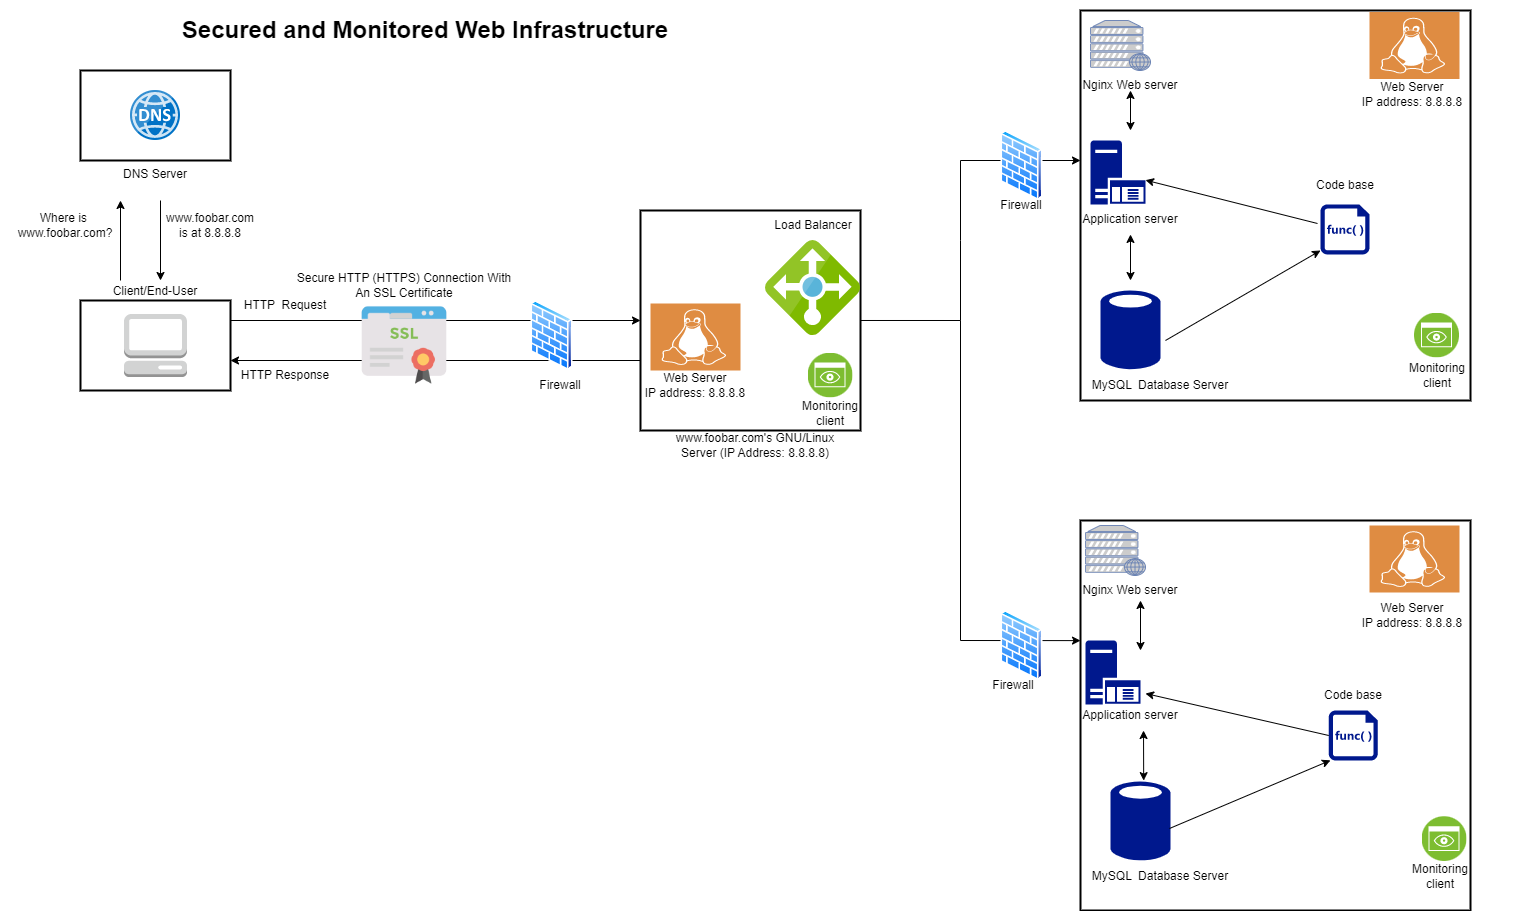

The diagram above was exported from draw.io. Its source (the exported page's mxGraphModel, read from the mxfile embedded in the PNG):
<mxGraphModel dx="1120" dy="476" grid="1" gridSize="10" guides="1" tooltips="1" connect="1" arrows="1" fold="1" page="1" pageScale="1" pageWidth="850" pageHeight="1100" math="0" shadow="0">
  <root>
    <mxCell id="0" />
    <mxCell id="1" parent="0" />
    <mxCell id="-4rc_jUH3TlcBLkLktoo-2" value="&lt;h1&gt;Secured and Monitored Web Infrastructure&lt;/h1&gt;" style="text;html=1;strokeColor=none;fillColor=none;spacing=5;spacingTop=-20;whiteSpace=wrap;overflow=hidden;rounded=0;align=center;" vertex="1" parent="1">
      <mxGeometry y="10" width="850" height="40" as="geometry" />
    </mxCell>
    <mxCell id="-4rc_jUH3TlcBLkLktoo-3" value="DNS Server" style="strokeWidth=2;dashed=0;align=center;fontSize=12;shape=rect;verticalLabelPosition=bottom;verticalAlign=top;fillColor=#FFFFFF;" vertex="1" parent="1">
      <mxGeometry x="80" y="70" width="150" height="90" as="geometry" />
    </mxCell>
    <mxCell id="-4rc_jUH3TlcBLkLktoo-4" value="" style="image;sketch=0;aspect=fixed;html=1;points=[];align=center;fontSize=12;image=img/lib/mscae/DNS.svg;" vertex="1" parent="1">
      <mxGeometry x="130" y="90" width="50" height="50" as="geometry" />
    </mxCell>
    <mxCell id="-4rc_jUH3TlcBLkLktoo-5" value="" style="endArrow=classic;html=1;rounded=0;" edge="1" parent="1">
      <mxGeometry width="50" height="50" relative="1" as="geometry">
        <mxPoint x="160" y="200" as="sourcePoint" />
        <mxPoint x="160" y="280" as="targetPoint" />
      </mxGeometry>
    </mxCell>
    <mxCell id="-4rc_jUH3TlcBLkLktoo-6" value="" style="endArrow=classic;html=1;rounded=0;" edge="1" parent="1">
      <mxGeometry width="50" height="50" relative="1" as="geometry">
        <mxPoint x="120" y="280" as="sourcePoint" />
        <mxPoint x="120" y="200" as="targetPoint" />
      </mxGeometry>
    </mxCell>
    <mxCell id="-4rc_jUH3TlcBLkLktoo-7" value="Where is&amp;nbsp;&lt;br&gt;www.foobar.com?" style="text;strokeColor=none;align=center;fillColor=none;html=1;verticalAlign=middle;whiteSpace=wrap;rounded=0;" vertex="1" parent="1">
      <mxGeometry x="10" y="210" width="110" height="30" as="geometry" />
    </mxCell>
    <mxCell id="-4rc_jUH3TlcBLkLktoo-8" value="www.foobar.com&lt;br&gt;is at 8.8.8.8" style="text;strokeColor=none;align=center;fillColor=none;html=1;verticalAlign=middle;whiteSpace=wrap;rounded=0;" vertex="1" parent="1">
      <mxGeometry x="150" y="210" width="120" height="30" as="geometry" />
    </mxCell>
    <mxCell id="-4rc_jUH3TlcBLkLktoo-9" value="Client/End-User" style="strokeWidth=2;dashed=0;align=center;fontSize=12;shape=rect;verticalLabelPosition=top;verticalAlign=bottom;fillColor=#FFFFFF;labelPosition=center;" vertex="1" parent="1">
      <mxGeometry x="80" y="300" width="150" height="90" as="geometry" />
    </mxCell>
    <mxCell id="-4rc_jUH3TlcBLkLktoo-10" value="" style="outlineConnect=0;dashed=0;verticalLabelPosition=bottom;verticalAlign=top;align=center;html=1;shape=mxgraph.aws3.management_console;fillColor=#D2D3D3;gradientColor=none;" vertex="1" parent="1">
      <mxGeometry x="123.5" y="313.5" width="63" height="63" as="geometry" />
    </mxCell>
    <mxCell id="-4rc_jUH3TlcBLkLktoo-11" value="" style="endArrow=classic;html=1;rounded=0;" edge="1" parent="1">
      <mxGeometry width="50" height="50" relative="1" as="geometry">
        <mxPoint x="230" y="320" as="sourcePoint" />
        <mxPoint x="640" y="320" as="targetPoint" />
      </mxGeometry>
    </mxCell>
    <mxCell id="-4rc_jUH3TlcBLkLktoo-12" value="" style="endArrow=classic;html=1;rounded=0;" edge="1" parent="1">
      <mxGeometry width="50" height="50" relative="1" as="geometry">
        <mxPoint x="640" y="360" as="sourcePoint" />
        <mxPoint x="230" y="360" as="targetPoint" />
      </mxGeometry>
    </mxCell>
    <mxCell id="-4rc_jUH3TlcBLkLktoo-13" value="HTTP&amp;nbsp; Request" style="text;strokeColor=none;align=center;fillColor=none;html=1;verticalAlign=middle;whiteSpace=wrap;rounded=0;" vertex="1" parent="1">
      <mxGeometry x="240" y="290" width="90" height="30" as="geometry" />
    </mxCell>
    <mxCell id="-4rc_jUH3TlcBLkLktoo-14" value="HTTP Response" style="text;strokeColor=none;align=center;fillColor=none;html=1;verticalAlign=middle;whiteSpace=wrap;rounded=0;" vertex="1" parent="1">
      <mxGeometry x="230" y="360" width="110" height="30" as="geometry" />
    </mxCell>
    <mxCell id="-4rc_jUH3TlcBLkLktoo-15" value="" style="shape=image;html=1;verticalAlign=top;verticalLabelPosition=bottom;labelBackgroundColor=#ffffff;imageAspect=0;aspect=fixed;image=https://cdn2.iconfinder.com/data/icons/whcompare-servers-web-hosting/50/ssl-certificate-128.png" vertex="1" parent="1">
      <mxGeometry x="360" y="301" width="88" height="88" as="geometry" />
    </mxCell>
    <mxCell id="-4rc_jUH3TlcBLkLktoo-17" value="Secure HTTP (HTTPS) Connection With An SSL Certificate" style="text;html=1;strokeColor=none;fillColor=none;align=center;verticalAlign=middle;whiteSpace=wrap;rounded=0;" vertex="1" parent="1">
      <mxGeometry x="291" y="270" width="226" height="30" as="geometry" />
    </mxCell>
    <mxCell id="-4rc_jUH3TlcBLkLktoo-18" value="" style="image;aspect=fixed;perimeter=ellipsePerimeter;html=1;align=center;shadow=0;dashed=0;spacingTop=3;image=img/lib/active_directory/firewall.svg;" vertex="1" parent="1">
      <mxGeometry x="530" y="300" width="42.7" height="70" as="geometry" />
    </mxCell>
    <mxCell id="-4rc_jUH3TlcBLkLktoo-19" value="Firewall" style="text;html=1;strokeColor=none;fillColor=none;align=center;verticalAlign=middle;whiteSpace=wrap;rounded=0;" vertex="1" parent="1">
      <mxGeometry x="530" y="370" width="60" height="30" as="geometry" />
    </mxCell>
    <mxCell id="-4rc_jUH3TlcBLkLktoo-20" value="" style="whiteSpace=wrap;html=1;aspect=fixed;strokeWidth=2;" vertex="1" parent="1">
      <mxGeometry x="640" y="210" width="220" height="220" as="geometry" />
    </mxCell>
    <mxCell id="-4rc_jUH3TlcBLkLktoo-21" value="" style="sketch=0;pointerEvents=1;shadow=0;dashed=0;html=1;strokeColor=none;fillColor=#DF8C42;labelPosition=center;verticalLabelPosition=bottom;verticalAlign=top;align=center;outlineConnect=0;shape=mxgraph.veeam2.linux;" vertex="1" parent="1">
      <mxGeometry x="650" y="303" width="90" height="67" as="geometry" />
    </mxCell>
    <mxCell id="-4rc_jUH3TlcBLkLktoo-22" value="Web Server&lt;br&gt;IP address: 8.8.8.8" style="text;strokeColor=none;align=center;fillColor=none;html=1;verticalAlign=middle;whiteSpace=wrap;rounded=0;" vertex="1" parent="1">
      <mxGeometry x="595" y="370" width="200" height="30" as="geometry" />
    </mxCell>
    <mxCell id="-4rc_jUH3TlcBLkLktoo-23" value="" style="image;sketch=0;aspect=fixed;html=1;points=[];align=center;fontSize=12;image=img/lib/mscae/Load_Balancer_feature.svg;" vertex="1" parent="1">
      <mxGeometry x="765" y="240" width="95" height="95" as="geometry" />
    </mxCell>
    <mxCell id="-4rc_jUH3TlcBLkLktoo-24" value="Load Balancer" style="text;strokeColor=none;align=center;fillColor=none;html=1;verticalAlign=middle;whiteSpace=wrap;rounded=0;" vertex="1" parent="1">
      <mxGeometry x="772.5" y="210" width="80" height="30" as="geometry" />
    </mxCell>
    <mxCell id="-4rc_jUH3TlcBLkLktoo-25" value="" style="image;aspect=fixed;perimeter=ellipsePerimeter;html=1;align=center;shadow=0;dashed=0;fontColor=#4277BB;labelBackgroundColor=default;fontSize=12;spacingTop=3;image=img/lib/ibm/infrastructure/monitoring.svg;" vertex="1" parent="1">
      <mxGeometry x="807.5" y="352.5" width="45" height="45" as="geometry" />
    </mxCell>
    <mxCell id="-4rc_jUH3TlcBLkLktoo-26" value="Monitoring client" style="text;html=1;strokeColor=none;fillColor=none;align=center;verticalAlign=middle;whiteSpace=wrap;rounded=0;" vertex="1" parent="1">
      <mxGeometry x="800" y="397.5" width="60" height="30" as="geometry" />
    </mxCell>
    <mxCell id="-4rc_jUH3TlcBLkLktoo-27" value="www.foobar.com's GNU/Linux Server (IP Address: 8.8.8.8)" style="text;html=1;strokeColor=none;fillColor=none;align=center;verticalAlign=middle;whiteSpace=wrap;rounded=0;" vertex="1" parent="1">
      <mxGeometry x="660" y="430" width="190" height="30" as="geometry" />
    </mxCell>
    <mxCell id="-4rc_jUH3TlcBLkLktoo-28" value="" style="endArrow=none;html=1;rounded=0;exitX=1;exitY=0.842;exitDx=0;exitDy=0;exitPerimeter=0;" edge="1" parent="1" source="-4rc_jUH3TlcBLkLktoo-23">
      <mxGeometry width="50" height="50" relative="1" as="geometry">
        <mxPoint x="870" y="320" as="sourcePoint" />
        <mxPoint x="960" y="320" as="targetPoint" />
      </mxGeometry>
    </mxCell>
    <mxCell id="-4rc_jUH3TlcBLkLktoo-29" value="" style="endArrow=classic;startArrow=classic;html=1;rounded=0;exitX=0;exitY=0.308;exitDx=0;exitDy=0;exitPerimeter=0;" edge="1" parent="1" source="-4rc_jUH3TlcBLkLktoo-49">
      <mxGeometry width="50" height="50" relative="1" as="geometry">
        <mxPoint x="1080" y="560" as="sourcePoint" />
        <mxPoint x="1080" y="160" as="targetPoint" />
        <Array as="points">
          <mxPoint x="960" y="640" />
          <mxPoint x="960" y="320" />
          <mxPoint x="960" y="240" />
          <mxPoint x="960" y="160" />
        </Array>
      </mxGeometry>
    </mxCell>
    <mxCell id="-4rc_jUH3TlcBLkLktoo-30" value="" style="image;aspect=fixed;perimeter=ellipsePerimeter;html=1;align=center;shadow=0;dashed=0;spacingTop=3;image=img/lib/active_directory/firewall.svg;" vertex="1" parent="1">
      <mxGeometry x="1000" y="130" width="42.7" height="70" as="geometry" />
    </mxCell>
    <mxCell id="-4rc_jUH3TlcBLkLktoo-31" value="Firewall" style="text;html=1;strokeColor=none;fillColor=none;align=center;verticalAlign=middle;whiteSpace=wrap;rounded=0;" vertex="1" parent="1">
      <mxGeometry x="991.35" y="190" width="60" height="30" as="geometry" />
    </mxCell>
    <mxCell id="-4rc_jUH3TlcBLkLktoo-32" value="" style="whiteSpace=wrap;html=1;aspect=fixed;strokeWidth=2;" vertex="1" parent="1">
      <mxGeometry x="1080" y="10" width="390" height="390" as="geometry" />
    </mxCell>
    <mxCell id="-4rc_jUH3TlcBLkLktoo-33" value="" style="fontColor=#0066CC;verticalAlign=top;verticalLabelPosition=bottom;labelPosition=center;align=center;html=1;outlineConnect=0;fillColor=#CCCCCC;strokeColor=#6881B3;gradientColor=none;gradientDirection=north;strokeWidth=2;shape=mxgraph.networks.web_server;" vertex="1" parent="1">
      <mxGeometry x="1090" y="20" width="60" height="50" as="geometry" />
    </mxCell>
    <mxCell id="-4rc_jUH3TlcBLkLktoo-34" value="Nginx Web server" style="text;strokeColor=none;align=center;fillColor=none;html=1;verticalAlign=middle;whiteSpace=wrap;rounded=0;" vertex="1" parent="1">
      <mxGeometry x="1080" y="70" width="100" height="30" as="geometry" />
    </mxCell>
    <mxCell id="-4rc_jUH3TlcBLkLktoo-35" value="" style="endArrow=classic;startArrow=classic;html=1;rounded=0;" edge="1" parent="1">
      <mxGeometry width="50" height="50" relative="1" as="geometry">
        <mxPoint x="1130" y="130" as="sourcePoint" />
        <mxPoint x="1130" y="90" as="targetPoint" />
        <Array as="points" />
      </mxGeometry>
    </mxCell>
    <mxCell id="-4rc_jUH3TlcBLkLktoo-36" value="" style="sketch=0;aspect=fixed;pointerEvents=1;shadow=0;dashed=0;html=1;strokeColor=none;labelPosition=center;verticalLabelPosition=bottom;verticalAlign=top;align=center;fillColor=#00188D;shape=mxgraph.mscae.enterprise.application_server" vertex="1" parent="1">
      <mxGeometry x="1090" y="140" width="55" height="63.95" as="geometry" />
    </mxCell>
    <mxCell id="-4rc_jUH3TlcBLkLktoo-37" value="Application server" style="text;strokeColor=none;align=center;fillColor=none;html=1;verticalAlign=middle;whiteSpace=wrap;rounded=0;" vertex="1" parent="1">
      <mxGeometry x="1060" y="203.95" width="140" height="30" as="geometry" />
    </mxCell>
    <mxCell id="-4rc_jUH3TlcBLkLktoo-38" value="" style="endArrow=classic;startArrow=classic;html=1;rounded=0;entryX=0.5;entryY=1;entryDx=0;entryDy=0;" edge="1" parent="1" target="-4rc_jUH3TlcBLkLktoo-37">
      <mxGeometry width="50" height="50" relative="1" as="geometry">
        <mxPoint x="1130" y="280" as="sourcePoint" />
        <mxPoint x="1130" y="250" as="targetPoint" />
      </mxGeometry>
    </mxCell>
    <mxCell id="-4rc_jUH3TlcBLkLktoo-39" value="" style="sketch=0;aspect=fixed;pointerEvents=1;shadow=0;dashed=0;html=1;strokeColor=none;labelPosition=center;verticalLabelPosition=bottom;verticalAlign=top;align=center;fillColor=#00188D;shape=mxgraph.mscae.enterprise.database_generic" vertex="1" parent="1">
      <mxGeometry x="1100" y="288.92" width="60" height="81.08" as="geometry" />
    </mxCell>
    <mxCell id="-4rc_jUH3TlcBLkLktoo-40" value="MySQL&amp;nbsp; Database Server" style="text;strokeColor=none;align=center;fillColor=none;html=1;verticalAlign=middle;whiteSpace=wrap;rounded=0;" vertex="1" parent="1">
      <mxGeometry x="1060" y="370" width="200" height="30" as="geometry" />
    </mxCell>
    <mxCell id="-4rc_jUH3TlcBLkLktoo-41" value="" style="endArrow=classic;html=1;rounded=0;exitX=1.083;exitY=0.63;exitDx=0;exitDy=0;exitPerimeter=0;" edge="1" parent="1" source="-4rc_jUH3TlcBLkLktoo-39">
      <mxGeometry width="50" height="50" relative="1" as="geometry">
        <mxPoint x="890" y="220" as="sourcePoint" />
        <mxPoint x="1320" y="250" as="targetPoint" />
      </mxGeometry>
    </mxCell>
    <mxCell id="-4rc_jUH3TlcBLkLktoo-42" value="" style="sketch=0;aspect=fixed;pointerEvents=1;shadow=0;dashed=0;html=1;strokeColor=none;labelPosition=center;verticalLabelPosition=bottom;verticalAlign=top;align=center;fillColor=#00188D;shape=mxgraph.mscae.enterprise.code_file" vertex="1" parent="1">
      <mxGeometry x="1320" y="203.95" width="49" height="50" as="geometry" />
    </mxCell>
    <mxCell id="-4rc_jUH3TlcBLkLktoo-43" value="Code base" style="text;strokeColor=none;align=center;fillColor=none;html=1;verticalAlign=middle;whiteSpace=wrap;rounded=0;" vertex="1" parent="1">
      <mxGeometry x="1311.75" y="170" width="65.5" height="30" as="geometry" />
    </mxCell>
    <mxCell id="-4rc_jUH3TlcBLkLktoo-44" value="" style="endArrow=classic;html=1;rounded=0;exitX=-0.061;exitY=0.381;exitDx=0;exitDy=0;exitPerimeter=0;entryX=1;entryY=0.62;entryDx=0;entryDy=0;entryPerimeter=0;" edge="1" parent="1" source="-4rc_jUH3TlcBLkLktoo-42" target="-4rc_jUH3TlcBLkLktoo-36">
      <mxGeometry width="50" height="50" relative="1" as="geometry">
        <mxPoint x="890" y="220" as="sourcePoint" />
        <mxPoint x="940" y="170" as="targetPoint" />
      </mxGeometry>
    </mxCell>
    <mxCell id="-4rc_jUH3TlcBLkLktoo-45" value="" style="sketch=0;pointerEvents=1;shadow=0;dashed=0;html=1;strokeColor=none;fillColor=#DF8C42;labelPosition=center;verticalLabelPosition=bottom;verticalAlign=top;align=center;outlineConnect=0;shape=mxgraph.veeam2.linux;" vertex="1" parent="1">
      <mxGeometry x="1369" y="11.5" width="90" height="67" as="geometry" />
    </mxCell>
    <mxCell id="-4rc_jUH3TlcBLkLktoo-46" value="Web Server&lt;br&gt;IP address: 8.8.8.8" style="text;strokeColor=none;align=center;fillColor=none;html=1;verticalAlign=middle;whiteSpace=wrap;rounded=0;" vertex="1" parent="1">
      <mxGeometry x="1311.75" y="78.5" width="200" height="30" as="geometry" />
    </mxCell>
    <mxCell id="-4rc_jUH3TlcBLkLktoo-47" value="" style="image;aspect=fixed;perimeter=ellipsePerimeter;html=1;align=center;shadow=0;dashed=0;fontColor=#4277BB;labelBackgroundColor=default;fontSize=12;spacingTop=3;image=img/lib/ibm/infrastructure/monitoring.svg;" vertex="1" parent="1">
      <mxGeometry x="1414" y="312.5" width="45" height="45" as="geometry" />
    </mxCell>
    <mxCell id="-4rc_jUH3TlcBLkLktoo-48" value="Monitoring client" style="text;html=1;strokeColor=none;fillColor=none;align=center;verticalAlign=middle;whiteSpace=wrap;rounded=0;" vertex="1" parent="1">
      <mxGeometry x="1406.5" y="360" width="60" height="30" as="geometry" />
    </mxCell>
    <mxCell id="-4rc_jUH3TlcBLkLktoo-49" value="" style="whiteSpace=wrap;html=1;aspect=fixed;strokeWidth=2;" vertex="1" parent="1">
      <mxGeometry x="1080" y="520" width="390" height="390" as="geometry" />
    </mxCell>
    <mxCell id="-4rc_jUH3TlcBLkLktoo-50" value="" style="image;aspect=fixed;perimeter=ellipsePerimeter;html=1;align=center;shadow=0;dashed=0;spacingTop=3;image=img/lib/active_directory/firewall.svg;" vertex="1" parent="1">
      <mxGeometry x="1000" y="610" width="42.7" height="70" as="geometry" />
    </mxCell>
    <mxCell id="-4rc_jUH3TlcBLkLktoo-51" value="Firewall" style="text;html=1;strokeColor=none;fillColor=none;align=center;verticalAlign=middle;whiteSpace=wrap;rounded=0;" vertex="1" parent="1">
      <mxGeometry x="982.7" y="670" width="60" height="30" as="geometry" />
    </mxCell>
    <mxCell id="-4rc_jUH3TlcBLkLktoo-52" value="" style="fontColor=#0066CC;verticalAlign=top;verticalLabelPosition=bottom;labelPosition=center;align=center;html=1;outlineConnect=0;fillColor=#CCCCCC;strokeColor=#6881B3;gradientColor=none;gradientDirection=north;strokeWidth=2;shape=mxgraph.networks.web_server;" vertex="1" parent="1">
      <mxGeometry x="1085" y="525" width="60" height="50" as="geometry" />
    </mxCell>
    <mxCell id="-4rc_jUH3TlcBLkLktoo-53" value="Nginx Web server" style="text;strokeColor=none;align=center;fillColor=none;html=1;verticalAlign=middle;whiteSpace=wrap;rounded=0;" vertex="1" parent="1">
      <mxGeometry x="1080" y="575" width="100" height="30" as="geometry" />
    </mxCell>
    <mxCell id="-4rc_jUH3TlcBLkLktoo-54" value="" style="endArrow=classic;startArrow=classic;html=1;rounded=0;" edge="1" parent="1">
      <mxGeometry width="50" height="50" relative="1" as="geometry">
        <mxPoint x="1140" y="650" as="sourcePoint" />
        <mxPoint x="1140" y="600" as="targetPoint" />
      </mxGeometry>
    </mxCell>
    <mxCell id="-4rc_jUH3TlcBLkLktoo-55" value="" style="sketch=0;aspect=fixed;pointerEvents=1;shadow=0;dashed=0;html=1;strokeColor=none;labelPosition=center;verticalLabelPosition=bottom;verticalAlign=top;align=center;fillColor=#00188D;shape=mxgraph.mscae.enterprise.application_server" vertex="1" parent="1">
      <mxGeometry x="1085" y="640" width="55" height="63.95" as="geometry" />
    </mxCell>
    <mxCell id="-4rc_jUH3TlcBLkLktoo-56" value="Application server" style="text;strokeColor=none;align=center;fillColor=none;html=1;verticalAlign=middle;whiteSpace=wrap;rounded=0;" vertex="1" parent="1">
      <mxGeometry x="1060" y="700" width="140" height="30" as="geometry" />
    </mxCell>
    <mxCell id="-4rc_jUH3TlcBLkLktoo-57" value="" style="endArrow=classic;startArrow=classic;html=1;rounded=0;entryX=0.593;entryY=1;entryDx=0;entryDy=0;entryPerimeter=0;exitX=0.162;exitY=0.667;exitDx=0;exitDy=0;exitPerimeter=0;" edge="1" parent="1" source="-4rc_jUH3TlcBLkLktoo-49" target="-4rc_jUH3TlcBLkLktoo-56">
      <mxGeometry width="50" height="50" relative="1" as="geometry">
        <mxPoint x="890" y="920" as="sourcePoint" />
        <mxPoint x="940" y="870" as="targetPoint" />
      </mxGeometry>
    </mxCell>
    <mxCell id="-4rc_jUH3TlcBLkLktoo-58" value="" style="sketch=0;aspect=fixed;pointerEvents=1;shadow=0;dashed=0;html=1;strokeColor=none;labelPosition=center;verticalLabelPosition=bottom;verticalAlign=top;align=center;fillColor=#00188D;shape=mxgraph.mscae.enterprise.database_generic" vertex="1" parent="1">
      <mxGeometry x="1110" y="780" width="60" height="81.08" as="geometry" />
    </mxCell>
    <mxCell id="-4rc_jUH3TlcBLkLktoo-59" value="MySQL&amp;nbsp; Database Server" style="text;strokeColor=none;align=center;fillColor=none;html=1;verticalAlign=middle;whiteSpace=wrap;rounded=0;" vertex="1" parent="1">
      <mxGeometry x="1060" y="861.08" width="200" height="30" as="geometry" />
    </mxCell>
    <mxCell id="-4rc_jUH3TlcBLkLktoo-60" value="" style="endArrow=classic;html=1;rounded=0;exitX=0.983;exitY=0.592;exitDx=0;exitDy=0;exitPerimeter=0;entryX=0.641;entryY=0.615;entryDx=0;entryDy=0;entryPerimeter=0;" edge="1" parent="1" source="-4rc_jUH3TlcBLkLktoo-58" target="-4rc_jUH3TlcBLkLktoo-49">
      <mxGeometry width="50" height="50" relative="1" as="geometry">
        <mxPoint x="890" y="720" as="sourcePoint" />
        <mxPoint x="940" y="670" as="targetPoint" />
      </mxGeometry>
    </mxCell>
    <mxCell id="-4rc_jUH3TlcBLkLktoo-61" value="" style="sketch=0;aspect=fixed;pointerEvents=1;shadow=0;dashed=0;html=1;strokeColor=none;labelPosition=center;verticalLabelPosition=bottom;verticalAlign=top;align=center;fillColor=#00188D;shape=mxgraph.mscae.enterprise.code_file" vertex="1" parent="1">
      <mxGeometry x="1328.25" y="710" width="49" height="50" as="geometry" />
    </mxCell>
    <mxCell id="-4rc_jUH3TlcBLkLktoo-62" value="" style="endArrow=classic;html=1;rounded=0;exitX=0;exitY=0.5;exitDx=0;exitDy=0;exitPerimeter=0;entryX=1.091;entryY=0.829;entryDx=0;entryDy=0;entryPerimeter=0;" edge="1" parent="1" source="-4rc_jUH3TlcBLkLktoo-61" target="-4rc_jUH3TlcBLkLktoo-55">
      <mxGeometry width="50" height="50" relative="1" as="geometry">
        <mxPoint x="890" y="620" as="sourcePoint" />
        <mxPoint x="940" y="570" as="targetPoint" />
      </mxGeometry>
    </mxCell>
    <mxCell id="-4rc_jUH3TlcBLkLktoo-63" value="Code base" style="text;strokeColor=none;align=center;fillColor=none;html=1;verticalAlign=middle;whiteSpace=wrap;rounded=0;" vertex="1" parent="1">
      <mxGeometry x="1320" y="680" width="65.5" height="30" as="geometry" />
    </mxCell>
    <mxCell id="-4rc_jUH3TlcBLkLktoo-65" value="" style="sketch=0;pointerEvents=1;shadow=0;dashed=0;html=1;strokeColor=none;fillColor=#DF8C42;labelPosition=center;verticalLabelPosition=bottom;verticalAlign=top;align=center;outlineConnect=0;shape=mxgraph.veeam2.linux;" vertex="1" parent="1">
      <mxGeometry x="1369" y="525" width="90" height="67" as="geometry" />
    </mxCell>
    <mxCell id="-4rc_jUH3TlcBLkLktoo-66" value="Web Server&lt;br&gt;IP address: 8.8.8.8" style="text;strokeColor=none;align=center;fillColor=none;html=1;verticalAlign=middle;whiteSpace=wrap;rounded=0;" vertex="1" parent="1">
      <mxGeometry x="1311.75" y="600" width="200" height="30" as="geometry" />
    </mxCell>
    <mxCell id="-4rc_jUH3TlcBLkLktoo-67" value="" style="image;aspect=fixed;perimeter=ellipsePerimeter;html=1;align=center;shadow=0;dashed=0;fontColor=#4277BB;labelBackgroundColor=default;fontSize=12;spacingTop=3;image=img/lib/ibm/infrastructure/monitoring.svg;" vertex="1" parent="1">
      <mxGeometry x="1421.5" y="816.08" width="45" height="45" as="geometry" />
    </mxCell>
    <mxCell id="-4rc_jUH3TlcBLkLktoo-68" value="Monitoring client" style="text;html=1;strokeColor=none;fillColor=none;align=center;verticalAlign=middle;whiteSpace=wrap;rounded=0;" vertex="1" parent="1">
      <mxGeometry x="1410" y="861.08" width="60" height="30" as="geometry" />
    </mxCell>
  </root>
</mxGraphModel>